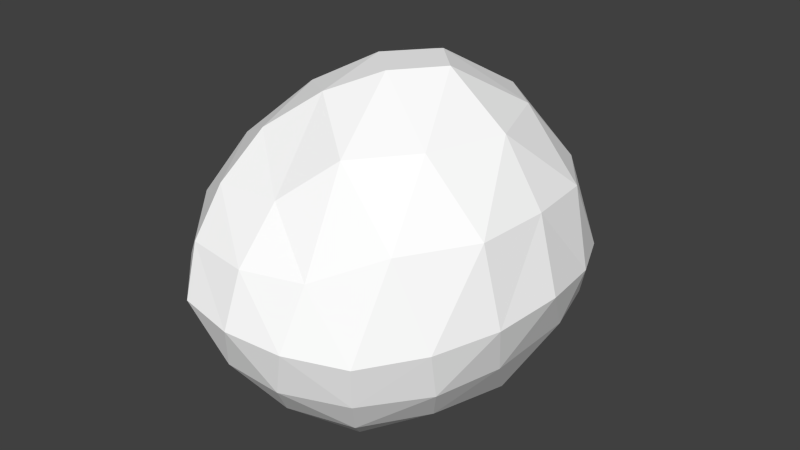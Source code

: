 # Source: bee2.blend  (saved by Blender 2.71.0; exported with 4.5.12 LTS)
import bpy
from mathutils import Matrix  # noqa: F401  (used for matrix-valued properties, if any)

bpy.ops.wm.read_factory_settings(use_empty=True)
scene = bpy.context.scene
scene.name = 'Scene'

# ---- collections
col_collection_1 = bpy.data.collections.new('Collection 1'); scene.collection.children.link(col_collection_1)

# ---- materials (node trees are filled in below, after node groups)
mat_colobotmesh_mat_1 = bpy.data.materials.new('ColobotMesh_mat_1')
mat_colobotmesh_mat_1.alpha_threshold = 0.0
mat_colobotmesh_mat_1.use_transparent_shadow = False
mat_colobotmesh_mat_1.diffuse_color = (1.0, 1.0, 1.0, 1.0)
mat_colobotmesh_mat_1.specular_color = (0.0, 0.0, 0.0)
mat_colobotmesh_mat_1.roughness = 0.5

# ---- material node trees

# ---- world
world_world = bpy.data.worlds.new('World'); scene.world = world_world
world_world.color = (0.05088, 0.05088, 0.05088)
world_world.use_sun_shadow = False
world_world.sun_shadow_jitter_overblur = 0.0
world_world.cycles.sampling_method = 'MANUAL'
world_world.cycles.sample_map_resolution = 256

# ---- meshes
me_colobotmesh = bpy.data.meshes.new('ColobotMesh_')
me_colobotmesh.from_pydata([(0.9977, 0.9499, 0.0), (1.665, -0.07881, 0.0), (0.9977, -0.8024, -0.6729), (1.233, -0.1656, -0.9764), (0.9977, -0.8024, 0.6944), (1.233, -0.1656, 1.004), (0.3364, 0.6579, -0.5962), (0.3364, 0.6579, 0.6193), (0.3364, -0.706, 0.0), (0.3364, -0.0615, -1.152), (-0.2756, 0.02258, 0.0), (0.3364, -0.0615, 1.175), (1.03, -0.9295, -0.2174), (1.03, -0.9295, 0.2383), (0.7853, 0.9383, -0.2186), (0.5649, 0.8409, -0.4174), (1.331, 0.6873, -0.0009419), (1.553, 0.3444, -0.0009419), (0.2508, -0.5483, -0.4952), (0.2508, -0.3335, -0.8791), (1.184, 0.6876, 0.4198), (1.263, 0.3157, 0.7544), (0.283, 0.7741, -0.1911), (0.283, 0.7741, 0.214), (1.115, -0.6263, -0.8309), (1.193, -0.4141, -0.9321), (0.02104, -0.03895, -0.8547), (-0.183, -0.01092, -0.4708), (0.9631, 0.182, 1.001), (0.6641, 0.4565, 0.8731), (0.04427, -0.4914, -0.0004071), (-0.1598, -0.2485, -0.0004071), (0.7723, -0.8548, 0.4918), (0.5519, -0.8227, 0.2603), (0.7853, 0.9402, 0.2261), (0.5649, 0.8428, 0.4325), (0.9384, -0.1322, -1.13), (0.6394, -0.09752, -1.189), (0.2982, 0.4412, 0.8788), (0.2982, 0.2014, 1.064), (0.7588, -0.6172, -0.9371), (0.5384, -0.3702, -1.097), (1.612, -0.1065, 0.3837), (1.468, -0.1354, 0.7184), (0.9385, -0.1323, 1.157), (0.6396, -0.0976, 1.214), (0.7725, -0.8535, -0.4775), (0.5521, -0.8214, -0.2532), (-0.1854, -0.01117, 0.4794), (0.01866, -0.0392, 0.8709), (1.543, -0.4017, 0.2735), (1.321, -0.6429, 0.505), (-0.1723, 0.2876, 0.2426), (0.03177, 0.4994, 0.449), (0.9624, 0.1821, -0.9753), (0.6634, 0.4566, -0.8485), (1.465, -0.1354, -0.6988), (1.609, -0.1065, -0.3733), (-0.1712, 0.2863, -0.2348), (0.03283, 0.4981, -0.4335), (0.2985, 0.4412, -0.8559), (0.2985, 0.2014, -1.041), (1.32, -0.6417, -0.491), (1.543, -0.4005, -0.2667), (0.7582, -0.6175, 0.9591), (0.5378, -0.3705, 1.119), (0.2488, -0.5495, 0.5041), (0.2488, -0.3346, 0.8956), (1.261, 0.3141, -0.7359), (1.182, 0.686, -0.4104), (1.115, -0.6263, 0.8546), (1.194, -0.414, 0.9578), (1.512, 0.3327, 0.4015), (0.5525, 0.9279, 0.007328), (0.5116, -0.6649, -0.7594), (0.6468, 0.1884, 1.106), (0.8598, -0.3948, -1.088), (0.7685, -0.9426, 0.006918), (0.9105, 0.6663, 0.6898), (-0.05923, -0.2924, -0.4898), (1.508, 0.3318, -0.3929), (1.439, -0.4084, -0.6265), (1.385, -0.7194, 0.006655), (1.441, -0.4091, 0.6434), (0.6466, 0.1885, -1.081), (0.5101, -0.667, 0.7753), (0.9091, 0.6634, -0.6719), (0.8597, -0.3949, 1.112), (-0.02122, 0.2406, -0.6865), (-0.06238, -0.2932, 0.4978), (-0.02338, 0.2412, 0.7022), (-0.03941, 0.5627, 0.007616)], [], [(0, 20, 16), (6, 22, 15), (8, 18, 47), (7, 38, 29), (3, 25, 36), (2, 12, 46), (5, 21, 28), (9, 19, 26), (3, 68, 56), (2, 24, 62), (4, 13, 51), (5, 71, 43), (9, 61, 37), (11, 67, 65), (0, 69, 14), (4, 70, 64), (6, 60, 59), (8, 66, 30), (11, 39, 49), (7, 23, 53), (17, 42, 1), (16, 72, 17), (17, 72, 42), (72, 43, 42), (16, 20, 72), (20, 21, 72), (72, 21, 43), (21, 5, 43), (14, 34, 0), (15, 73, 14), (14, 73, 34), (73, 35, 34), (15, 22, 73), (22, 23, 73), (73, 23, 35), (23, 7, 35), (46, 40, 2), (47, 74, 46), (46, 74, 40), (74, 41, 40), (47, 18, 74), (18, 19, 74), (74, 19, 41), (19, 9, 41), (28, 44, 5), (29, 75, 28), (28, 75, 44), (75, 45, 44), (29, 38, 75), (38, 39, 75), (75, 39, 45), (39, 11, 45), (37, 41, 9), (36, 76, 37), (37, 76, 41), (76, 40, 41), (36, 25, 76), (25, 24, 76), (76, 24, 40), (24, 2, 40), (47, 33, 8), (46, 77, 47), (47, 77, 33), (77, 32, 33), (46, 12, 77), (12, 13, 77), (77, 13, 32), (13, 4, 32), (29, 35, 7), (28, 78, 29), (29, 78, 35), (78, 34, 35), (28, 21, 78), (21, 20, 78), (78, 20, 34), (20, 0, 34), (27, 31, 10), (26, 79, 27), (27, 79, 31), (79, 30, 31), (26, 19, 79), (19, 18, 79), (79, 18, 30), (18, 8, 30), (57, 17, 1), (56, 80, 57), (57, 80, 17), (80, 16, 17), (56, 68, 80), (68, 69, 80), (80, 69, 16), (69, 0, 16), (63, 57, 1), (62, 81, 63), (63, 81, 57), (81, 56, 57), (62, 24, 81), (24, 25, 81), (81, 25, 56), (25, 3, 56), (50, 63, 1), (51, 82, 50), (50, 82, 63), (82, 62, 63), (51, 13, 82), (13, 12, 82), (82, 12, 62), (12, 2, 62), (42, 50, 1), (43, 83, 42), (42, 83, 50), (83, 51, 50), (43, 71, 83), (71, 70, 83), (83, 70, 51), (70, 4, 51), (36, 54, 3), (37, 84, 36), (36, 84, 54), (84, 55, 54), (37, 61, 84), (61, 60, 84), (84, 60, 55), (60, 6, 55), (64, 32, 4), (65, 85, 64), (64, 85, 32), (85, 33, 32), (65, 67, 85), (67, 66, 85), (85, 66, 33), (66, 8, 33), (15, 55, 6), (14, 86, 15), (15, 86, 55), (86, 54, 55), (14, 69, 86), (69, 68, 86), (86, 68, 54), (68, 3, 54), (65, 45, 11), (64, 87, 65), (65, 87, 45), (87, 44, 45), (64, 70, 87), (70, 71, 87), (87, 71, 44), (71, 5, 44), (58, 27, 10), (59, 88, 58), (58, 88, 27), (88, 26, 27), (59, 60, 88), (60, 61, 88), (88, 61, 26), (61, 9, 26), (31, 48, 10), (30, 89, 31), (31, 89, 48), (89, 49, 48), (30, 66, 89), (66, 67, 89), (89, 67, 49), (67, 11, 49), (48, 52, 10), (49, 90, 48), (48, 90, 52), (90, 53, 52), (49, 39, 90), (39, 38, 90), (90, 38, 53), (38, 7, 53), (52, 58, 10), (53, 91, 52), (52, 91, 58), (91, 59, 58), (53, 23, 91), (23, 22, 91), (91, 22, 59), (22, 6, 59)])
_uv = me_colobotmesh.uv_layers.new(name='UV_1')
_uv.uv.foreach_set('vector', [0.6634, 0.8738, 0.6734, 0.9092, 0.6916, 0.8738, 0.5796, 0.8107, 0.5796, 0.8536, 0.6075, 0.8317, 0.7918, 0.953, 0.7918, 0.9485, 0.7949, 0.9504, 0.5796, 0.9393, 0.5796, 0.9589, 0.6175, 0.9529, 0.8045, 0.9415, 0.8034, 0.9427, 0.8003, 0.9408, 0.8011, 0.9451, 0.8011, 0.9504, 0.798, 0.9477, 0.6933, 0.98, 0.6833, 0.9446, 0.6554, 0.9664, 0.7918, 0.9395, 0.7918, 0.944, 0.789, 0.944, 0.6933, 0.7705, 0.6833, 0.8049, 0.7115, 0.8049, 0.8011, 0.9451, 0.8022, 0.9439, 0.8043, 0.9477, 0.8011, 0.9612, 0.8011, 0.9558, 0.8043, 0.9584, 0.8045, 0.9648, 0.8034, 0.9636, 0.8065, 0.9609, 0.5796, 0.752, 0.5796, 0.7715, 0.6175, 0.7581, 0.7918, 0.9668, 0.7918, 0.9622, 0.7949, 0.9649, 0.6634, 0.8738, 0.6734, 0.8394, 0.6355, 0.8528, 0.8011, 0.9612, 0.8022, 0.9624, 0.798, 0.963, 0.5796, 0.8107, 0.5796, 0.7911, 0.5537, 0.8317, 0.7918, 0.953, 0.7918, 0.9576, 0.789, 0.953, 0.5796, 0.998, 0.5796, 0.9785, 0.5537, 0.9566, 0.5796, 0.9393, 0.5796, 0.8964, 0.5537, 0.9175, 0.7198, 0.8738, 0.7298, 0.9092, 0.748, 0.8738, 0.6916, 0.8738, 0.7016, 0.9092, 0.7198, 0.8738, 0.7198, 0.8738, 0.7016, 0.9092, 0.7298, 0.9092, 0.7016, 0.9092, 0.7115, 0.9446, 0.7298, 0.9092, 0.6916, 0.8738, 0.6734, 0.9092, 0.7016, 0.9092, 0.6734, 0.9092, 0.6833, 0.9446, 0.7016, 0.9092, 0.7016, 0.9092, 0.6833, 0.9446, 0.7115, 0.9446, 0.6833, 0.9446, 0.6933, 0.98, 0.7115, 0.9446, 0.6355, 0.8528, 0.6355, 0.8956, 0.6634, 0.8738, 0.6075, 0.8317, 0.6075, 0.8746, 0.6355, 0.8528, 0.6355, 0.8528, 0.6075, 0.8746, 0.6355, 0.8956, 0.6075, 0.8746, 0.6075, 0.9175, 0.6355, 0.8956, 0.6075, 0.8317, 0.5796, 0.8536, 0.6075, 0.8746, 0.5796, 0.8536, 0.5796, 0.8964, 0.6075, 0.8746, 0.6075, 0.8746, 0.5796, 0.8964, 0.6075, 0.9175, 0.5796, 0.8964, 0.5796, 0.9393, 0.6075, 0.9175, 0.798, 0.9477, 0.798, 0.9432, 0.8011, 0.9451, 0.7949, 0.9504, 0.7949, 0.9458, 0.798, 0.9477, 0.798, 0.9477, 0.7949, 0.9458, 0.798, 0.9432, 0.7949, 0.9458, 0.7949, 0.9413, 0.798, 0.9432, 0.7949, 0.9504, 0.7918, 0.9485, 0.7949, 0.9458, 0.7918, 0.9485, 0.7918, 0.944, 0.7949, 0.9458, 0.7949, 0.9458, 0.7918, 0.944, 0.7949, 0.9413, 0.7918, 0.944, 0.7918, 0.9395, 0.7949, 0.9413, 0.6554, 0.9664, 0.6554, 0.986, 0.6933, 0.98, 0.6175, 0.9529, 0.6175, 0.9724, 0.6554, 0.9664, 0.6554, 0.9664, 0.6175, 0.9724, 0.6554, 0.986, 0.6175, 0.9724, 0.6175, 0.992, 0.6554, 0.986, 0.6175, 0.9529, 0.5796, 0.9589, 0.6175, 0.9724, 0.5796, 0.9589, 0.5796, 0.9785, 0.6175, 0.9724, 0.6175, 0.9724, 0.5796, 0.9785, 0.6175, 0.992, 0.5796, 0.9785, 0.5796, 0.998, 0.6175, 0.992, 0.796, 0.9401, 0.7949, 0.9413, 0.7918, 0.9395, 0.8003, 0.9408, 0.7991, 0.942, 0.796, 0.9401, 0.796, 0.9401, 0.7991, 0.942, 0.7949, 0.9413, 0.7991, 0.942, 0.798, 0.9432, 0.7949, 0.9413, 0.8003, 0.9408, 0.8034, 0.9427, 0.7991, 0.942, 0.8034, 0.9427, 0.8022, 0.9439, 0.7991, 0.942, 0.7991, 0.942, 0.8022, 0.9439, 0.798, 0.9432, 0.8022, 0.9439, 0.8011, 0.9451, 0.798, 0.9432, 0.7949, 0.9504, 0.7949, 0.9557, 0.7918, 0.953, 0.798, 0.9477, 0.798, 0.9531, 0.7949, 0.9504, 0.7949, 0.9504, 0.798, 0.9531, 0.7949, 0.9557, 0.798, 0.9531, 0.798, 0.9584, 0.7949, 0.9557, 0.798, 0.9477, 0.8011, 0.9504, 0.798, 0.9531, 0.8011, 0.9504, 0.8011, 0.9558, 0.798, 0.9531, 0.798, 0.9531, 0.8011, 0.9558, 0.798, 0.9584, 0.8011, 0.9558, 0.8011, 0.9612, 0.798, 0.9584, 0.6175, 0.9529, 0.6075, 0.9175, 0.5796, 0.9393, 0.6554, 0.9664, 0.6454, 0.931, 0.6175, 0.9529, 0.6175, 0.9529, 0.6454, 0.931, 0.6075, 0.9175, 0.6454, 0.931, 0.6355, 0.8956, 0.6075, 0.9175, 0.6554, 0.9664, 0.6833, 0.9446, 0.6454, 0.931, 0.6833, 0.9446, 0.6734, 0.9092, 0.6454, 0.931, 0.6454, 0.931, 0.6734, 0.9092, 0.6355, 0.8956, 0.6734, 0.9092, 0.6634, 0.8738, 0.6355, 0.8956, 0.7861, 0.9485, 0.7861, 0.953, 0.7832, 0.953, 0.789, 0.944, 0.789, 0.9485, 0.7861, 0.9485, 0.7861, 0.9485, 0.789, 0.9485, 0.7861, 0.953, 0.789, 0.9485, 0.789, 0.953, 0.7861, 0.953, 0.789, 0.944, 0.7918, 0.944, 0.789, 0.9485, 0.7918, 0.944, 0.7918, 0.9485, 0.789, 0.9485, 0.789, 0.9485, 0.7918, 0.9485, 0.789, 0.953, 0.7918, 0.9485, 0.7918, 0.953, 0.789, 0.953, 0.7298, 0.8394, 0.7198, 0.8738, 0.748, 0.8738, 0.7115, 0.8049, 0.7016, 0.8394, 0.7298, 0.8394, 0.7298, 0.8394, 0.7016, 0.8394, 0.7198, 0.8738, 0.7016, 0.8394, 0.6916, 0.8738, 0.7198, 0.8738, 0.7115, 0.8049, 0.6833, 0.8049, 0.7016, 0.8394, 0.6833, 0.8049, 0.6734, 0.8394, 0.7016, 0.8394, 0.7016, 0.8394, 0.6734, 0.8394, 0.6916, 0.8738, 0.6734, 0.8394, 0.6634, 0.8738, 0.6916, 0.8738, 0.8074, 0.9504, 0.8085, 0.9492, 0.8105, 0.953, 0.8043, 0.9477, 0.8054, 0.9465, 0.8074, 0.9504, 0.8074, 0.9504, 0.8054, 0.9465, 0.8085, 0.9492, 0.8054, 0.9465, 0.8065, 0.9453, 0.8085, 0.9492, 0.8043, 0.9477, 0.8022, 0.9439, 0.8054, 0.9465, 0.8022, 0.9439, 0.8034, 0.9427, 0.8054, 0.9465, 0.8054, 0.9465, 0.8034, 0.9427, 0.8065, 0.9453, 0.8034, 0.9427, 0.8045, 0.9415, 0.8065, 0.9453, 0.8074, 0.9557, 0.8074, 0.9504, 0.8105, 0.953, 0.8043, 0.9584, 0.8043, 0.9531, 0.8074, 0.9557, 0.8074, 0.9557, 0.8043, 0.9531, 0.8074, 0.9504, 0.8043, 0.9531, 0.8043, 0.9477, 0.8074, 0.9504, 0.8043, 0.9584, 0.8011, 0.9558, 0.8043, 0.9531, 0.8011, 0.9558, 0.8011, 0.9504, 0.8043, 0.9531, 0.8043, 0.9531, 0.8011, 0.9504, 0.8043, 0.9477, 0.8011, 0.9504, 0.8011, 0.9451, 0.8043, 0.9477, 0.8085, 0.9569, 0.8074, 0.9557, 0.8105, 0.953, 0.8065, 0.9609, 0.8054, 0.9596, 0.8085, 0.9569, 0.8085, 0.9569, 0.8054, 0.9596, 0.8074, 0.9557, 0.8054, 0.9596, 0.8043, 0.9584, 0.8074, 0.9557, 0.8065, 0.9609, 0.8034, 0.9636, 0.8054, 0.9596, 0.8034, 0.9636, 0.8022, 0.9624, 0.8054, 0.9596, 0.8054, 0.9596, 0.8022, 0.9624, 0.8043, 0.9584, 0.8022, 0.9624, 0.8011, 0.9612, 0.8043, 0.9584, 0.6554, 0.7643, 0.6554, 0.7839, 0.6933, 0.7705, 0.6175, 0.7581, 0.6175, 0.7777, 0.6554, 0.7643, 0.6554, 0.7643, 0.6175, 0.7777, 0.6554, 0.7839, 0.6175, 0.7777, 0.6175, 0.7973, 0.6554, 0.7839, 0.6175, 0.7581, 0.5796, 0.7715, 0.6175, 0.7777, 0.5796, 0.7715, 0.5796, 0.7911, 0.6175, 0.7777, 0.6175, 0.7777, 0.5796, 0.7911, 0.6175, 0.7973, 0.5796, 0.7911, 0.5796, 0.8107, 0.6175, 0.7973, 0.798, 0.963, 0.798, 0.9584, 0.8011, 0.9612, 0.7949, 0.9649, 0.7949, 0.9603, 0.798, 0.963, 0.798, 0.963, 0.7949, 0.9603, 0.798, 0.9584, 0.7949, 0.9603, 0.7949, 0.9557, 0.798, 0.9584, 0.7949, 0.9649, 0.7918, 0.9622, 0.7949, 0.9603, 0.7918, 0.9622, 0.7918, 0.9576, 0.7949, 0.9603, 0.7949, 0.9603, 0.7918, 0.9576, 0.7949, 0.9557, 0.7918, 0.9576, 0.7918, 0.953, 0.7949, 0.9557, 0.6075, 0.8317, 0.6175, 0.7973, 0.5796, 0.8107, 0.6355, 0.8528, 0.6454, 0.8183, 0.6075, 0.8317, 0.6075, 0.8317, 0.6454, 0.8183, 0.6175, 0.7973, 0.6454, 0.8183, 0.6554, 0.7839, 0.6175, 0.7973, 0.6355, 0.8528, 0.6734, 0.8394, 0.6454, 0.8183, 0.6734, 0.8394, 0.6833, 0.8049, 0.6454, 0.8183, 0.6454, 0.8183, 0.6833, 0.8049, 0.6554, 0.7839, 0.6833, 0.8049, 0.6933, 0.7705, 0.6554, 0.7839, 0.7949, 0.9649, 0.796, 0.9661, 0.7918, 0.9668, 0.798, 0.963, 0.7991, 0.9642, 0.7949, 0.9649, 0.7949, 0.9649, 0.7991, 0.9642, 0.796, 0.9661, 0.7991, 0.9642, 0.8003, 0.9655, 0.796, 0.9661, 0.798, 0.963, 0.8022, 0.9624, 0.7991, 0.9642, 0.8022, 0.9624, 0.8034, 0.9636, 0.7991, 0.9642, 0.7991, 0.9642, 0.8034, 0.9636, 0.8003, 0.9655, 0.8034, 0.9636, 0.8045, 0.9648, 0.8003, 0.9655, 0.5278, 0.8528, 0.5278, 0.8332, 0.502, 0.8738, 0.5537, 0.8317, 0.5537, 0.8121, 0.5278, 0.8528, 0.5278, 0.8528, 0.5537, 0.8121, 0.5278, 0.8332, 0.5537, 0.8121, 0.5537, 0.7926, 0.5278, 0.8332, 0.5537, 0.8317, 0.5796, 0.7911, 0.5537, 0.8121, 0.5796, 0.7911, 0.5796, 0.7715, 0.5537, 0.8121, 0.5537, 0.8121, 0.5796, 0.7715, 0.5537, 0.7926, 0.5796, 0.7715, 0.5796, 0.752, 0.5537, 0.7926, 0.7861, 0.953, 0.7861, 0.9576, 0.7832, 0.953, 0.789, 0.953, 0.789, 0.9576, 0.7861, 0.953, 0.7861, 0.953, 0.789, 0.9576, 0.7861, 0.9576, 0.789, 0.9576, 0.789, 0.9622, 0.7861, 0.9576, 0.789, 0.953, 0.7918, 0.9576, 0.789, 0.9576, 0.7918, 0.9576, 0.7918, 0.9622, 0.789, 0.9576, 0.789, 0.9576, 0.7918, 0.9622, 0.789, 0.9622, 0.7918, 0.9622, 0.7918, 0.9668, 0.789, 0.9622, 0.5278, 0.9152, 0.5278, 0.8956, 0.502, 0.8738, 0.5537, 0.9566, 0.5537, 0.937, 0.5278, 0.9152, 0.5278, 0.9152, 0.5537, 0.937, 0.5278, 0.8956, 0.5537, 0.937, 0.5537, 0.9175, 0.5278, 0.8956, 0.5537, 0.9566, 0.5796, 0.9785, 0.5537, 0.937, 0.5796, 0.9785, 0.5796, 0.9589, 0.5537, 0.937, 0.5537, 0.937, 0.5796, 0.9589, 0.5537, 0.9175, 0.5796, 0.9589, 0.5796, 0.9393, 0.5537, 0.9175, 0.5278, 0.8956, 0.5278, 0.8528, 0.502, 0.8738, 0.5537, 0.9175, 0.5537, 0.8746, 0.5278, 0.8956, 0.5278, 0.8956, 0.5537, 0.8746, 0.5278, 0.8528, 0.5537, 0.8746, 0.5537, 0.8317, 0.5278, 0.8528, 0.5537, 0.9175, 0.5796, 0.8964, 0.5537, 0.8746, 0.5796, 0.8964, 0.5796, 0.8536, 0.5537, 0.8746, 0.5537, 0.8746, 0.5796, 0.8536, 0.5537, 0.8317, 0.5796, 0.8536, 0.5796, 0.8107, 0.5537, 0.8317])
me_colobotmesh.materials.append(mat_colobotmesh_mat_1)
me_colobotmesh.use_remesh_preserve_volume = False
me_colobotmesh.use_remesh_preserve_attributes = False
me_colobotmesh.use_mirror_vertex_groups = False
me_colobotmesh.update()

# ---- objects
ob_colobotmesh_1 = bpy.data.objects.new('ColobotMesh_1', me_colobotmesh)

# ---- transforms, parenting, visibility, modifiers, constraints
ob_colobotmesh_1.location = (0.0, 0.0, 0.0)
ob_colobotmesh_1.rotation_euler = (1.571, 0.0, 0.0)
ob_colobotmesh_1.lineart.crease_threshold = 0.0

# ---- collection membership
col_collection_1.objects.link(ob_colobotmesh_1)

# ---- scene / render settings (as saved in the file)
scene.frame_start = 1; scene.frame_end = 250; scene.frame_set(1)
scene.render.engine = 'BLENDER_EEVEE_NEXT'
scene.render.resolution_percentage = 50
scene.render.dither_intensity = 0.0
scene.cycles.use_denoising = False
scene.cycles.samples = 10
scene.cycles.sampling_pattern = 'TABULATED_SOBOL'
scene.cycles.light_sampling_threshold = 0.0
scene.cycles.use_adaptive_sampling = False
scene.cycles.use_light_tree = False
scene.cycles.blur_glossy = 0.0
scene.cycles.volume_bounces = 1
scene.cycles.pixel_filter_type = 'GAUSSIAN'
scene.cycles.sample_clamp_indirect = 0.0
scene.view_settings.view_transform = 'Standard'
bpy.context.view_layer.update()

# ---- added for rendering (the .blend has no active camera and no usable light): camera, sun
cam_auto = bpy.data.cameras.new('AutoCamera')
cam_auto.lens = 50.0
cam_auto.sensor_width = 36.0
cam_auto.clip_end = 1000.0
ob_auto_camera = bpy.data.objects.new('AutoCamera', cam_auto)
scene.collection.objects.link(ob_auto_camera)
ob_auto_camera.location = (4.04609, -4.03397, 2.68469)
ob_auto_camera.rotation_euler = (1.09748, -7.21219e-08, 0.694738)
scene.camera = ob_auto_camera
light_auto_sun = bpy.data.lights.new('AutoSun', 'SUN')
light_auto_sun.energy = 3.0
light_auto_sun.angle = 0.0523599
ob_auto_sun = bpy.data.objects.new('AutoSun', light_auto_sun)
scene.collection.objects.link(ob_auto_sun)
ob_auto_sun.rotation_euler = (0.872665, 0.174533, 0.523599)
bpy.context.view_layer.update()
